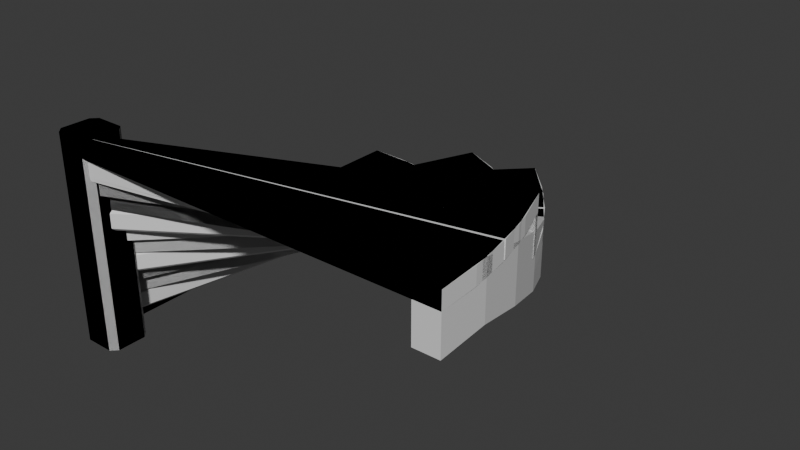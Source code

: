 # Source: build_wood_stairsSpiralRight.blend  (saved by Blender 5.1.30; exported with 4.5.12 LTS)
import bpy
from mathutils import Matrix  # noqa: F401  (used for matrix-valued properties, if any)

bpy.ops.wm.read_factory_settings(use_empty=True)
scene = bpy.context.scene
scene.name = 'Scene'

# ---- materials (node trees are filled in below, after node groups)
mat_build_wood_plank = bpy.data.materials.new('build_wood_plank')
mat_build_wood_plank.diffuse_color = (0.42, 0.33, 0.24, 1.0)
mat_build_wood_beam = bpy.data.materials.new('build_wood_beam')
mat_build_wood_beam.diffuse_color = (0.3, 0.23, 0.17, 1.0)
mat_build_roof_thatch = bpy.data.materials.new('build_roof_thatch')
mat_build_roof_thatch.diffuse_color = (0.58, 0.48, 0.29, 1.0)

# ---- material node trees
mat_build_wood_plank.use_nodes = True; mat_build_wood_plank.node_tree.nodes.clear()
_N = mat_build_wood_plank.node_tree.nodes; _L = mat_build_wood_plank.node_tree.links
n0 = _N.new('ShaderNodeBsdfPrincipled'); n0.name = 'Principled BSDF'; n0.location = (-200, 100)
n1 = _N.new('ShaderNodeOutputMaterial'); n1.name = 'Material Output'; n1.location = (200, 100)
_L.new(n0.outputs[0], n1.inputs[0])
n1.is_active_output = True
mat_build_wood_beam.use_nodes = True; mat_build_wood_beam.node_tree.nodes.clear()
_N = mat_build_wood_beam.node_tree.nodes; _L = mat_build_wood_beam.node_tree.links
n0 = _N.new('ShaderNodeBsdfPrincipled'); n0.name = 'Principled BSDF'; n0.location = (-200, 100)
n1 = _N.new('ShaderNodeOutputMaterial'); n1.name = 'Material Output'; n1.location = (200, 100)
_L.new(n0.outputs[0], n1.inputs[0])
n1.is_active_output = True
mat_build_roof_thatch.use_nodes = True; mat_build_roof_thatch.node_tree.nodes.clear()
_N = mat_build_roof_thatch.node_tree.nodes; _L = mat_build_roof_thatch.node_tree.links
n0 = _N.new('ShaderNodeBsdfPrincipled'); n0.name = 'Principled BSDF'; n0.location = (-200, 100)
n1 = _N.new('ShaderNodeOutputMaterial'); n1.name = 'Material Output'; n1.location = (200, 100)
_L.new(n0.outputs[0], n1.inputs[0])
n1.is_active_output = True

# ---- world
world_world = bpy.data.worlds.new('World'); scene.world = world_world
world_world.use_nodes = True; world_world.node_tree.nodes.clear()
_N = world_world.node_tree.nodes; _L = world_world.node_tree.links
n0 = _N.new('ShaderNodeOutputWorld'); n0.name = 'World Output'; n0.location = (200, 100)
n1 = _N.new('ShaderNodeBackground'); n1.name = 'Background'; n1.location = (-200, 100)
n1.inputs[0].default_value = (0.05088, 0.05088, 0.05088, 1.0)
_L.new(n1.outputs[0], n0.inputs[0])
n0.is_active_output = True
world_world.color = (0.05088, 0.05088, 0.05088)
world_world.sun_shadow_jitter_overblur = 0.0

# ---- meshes
me_build_wood_stairsspiralright = bpy.data.meshes.new('build_wood_stairsSpiralRight')
me_build_wood_stairsspiralright.from_pydata([(-1.0, -0.9, -0.5), (-1.0, 1.0, -0.5), (-0.96, 1.0, -0.5), (-0.96, -0.9, -0.5), (-1.0, -0.9, -0.33), (-1.0, 1.0, -0.33), (-0.96, 1.0, -0.33), (-0.96, -0.9, -0.33), (-1.0, -0.9, -0.33), (-1.0, 1.0, -0.33), (-0.807, 0.9907, -0.33), (-0.6157, 0.9627, -0.33), (-0.9808, -0.9019, -0.33), (-1.0, -0.9, -0.25), (-1.0, 1.0, -0.25), (-0.807, 0.9907, -0.25), (-0.6157, 0.9627, -0.25), (-0.9808, -0.9019, -0.25), (-0.9802, -0.902, -0.33), (-0.6039, 0.9604, -0.33), (-0.4166, 0.913, -0.33), (-0.2346, 0.8478, -0.33), (-0.9617, -0.9076, -0.33), (-0.9802, -0.902, -0.25), (-0.6039, 0.9604, -0.25), (-0.4166, 0.913, -0.25), (-0.2346, 0.8478, -0.25), (-0.9617, -0.9076, -0.25), (-1.0, -0.8951, -0.43), (-0.9462, -0.9087, -0.43), (-0.9315, -0.9117, -0.415), (-0.9315, -0.9117, -0.345), (-0.9462, -0.9087, -0.33), (-1.0, -0.8951, -0.33), (-1.0, -0.8922, -0.345), (-1.0, -0.8922, -0.415), (-0.6676, 0.8507, -0.43), (-0.5989, 0.837, -0.43), (-0.5842, 0.8341, -0.415), (-0.5842, 0.8341, -0.345), (-0.5989, 0.837, -0.33), (-0.6676, 0.8507, -0.33), (-0.6823, 0.8536, -0.345), (-0.6823, 0.8536, -0.415), (-0.9617, -0.9076, -0.25), (-0.2346, 0.8478, -0.25), (-0.1977, 0.8325, -0.25), (-0.9248, -0.9229, -0.25), (-0.9617, -0.9076, -0.08), (-0.2346, 0.8478, -0.08), (-0.1977, 0.8325, -0.08), (-0.9248, -0.9229, -0.08), (-0.9617, -0.9076, -0.08), (-0.2346, 0.8478, -0.08), (-0.05985, 0.7653, -0.08), (0.1061, 0.6663, -0.08), (-0.9447, -0.9167, -0.08), (-0.9617, -0.9076, 0.0), (-0.2346, 0.8478, 0.0), (-0.05985, 0.7653, 0.0), (0.1061, 0.6663, 0.0), (-0.9447, -0.9167, 0.0), (-0.9442, -0.917, -0.08), (0.1161, 0.6596, -0.08), (0.2711, 0.5441, -0.08), (0.4142, 0.4142, -0.08), (-0.9293, -0.9293, -0.08), (-0.9442, -0.917, 0.0), (0.1161, 0.6596, 0.0), (0.2711, 0.5441, 0.0), (0.4142, 0.4142, 0.0), (-0.9293, -0.9293, 0.0), (-0.9735, -0.8974, -0.18), (-0.9153, -0.9363, -0.18), (-0.9029, -0.9446, -0.165), (-0.9029, -0.9446, -0.095), (-0.9153, -0.9363, -0.08), (-0.9735, -0.8974, -0.08), (-0.986, -0.8891, -0.095), (-0.986, -0.8891, -0.165), (0.01537, 0.5826, -0.18), (0.07357, 0.5437, -0.18), (0.08605, 0.5354, -0.165), (0.08605, 0.5354, -0.095), (0.07357, 0.5437, -0.08), (0.01537, 0.5826, -0.08), (0.002899, 0.5909, -0.095), (0.002899, 0.5909, -0.165), (-0.9293, -0.9293, 0.0), (0.4142, 0.4142, 0.0), (0.4425, 0.3859, 0.0), (-0.901, -0.9576, 0.0), (-0.9293, -0.9293, 0.17), (0.4142, 0.4142, 0.17), (0.4425, 0.3859, 0.17), (-0.901, -0.9576, 0.17), (-0.9293, -0.9293, 0.17), (0.4142, 0.4142, 0.17), (0.5441, 0.2711, 0.17), (0.6596, 0.1161, 0.17), (-0.917, -0.9442, 0.17), (-0.9293, -0.9293, 0.25), (0.4142, 0.4142, 0.25), (0.5441, 0.2711, 0.25), (0.6596, 0.1161, 0.25), (-0.917, -0.9442, 0.25), (-0.9167, -0.9447, 0.17), (0.6663, 0.1061, 0.17), (0.7653, -0.05985, 0.17), (0.8478, -0.2346, 0.17), (-0.9076, -0.9617, 0.17), (-0.9167, -0.9447, 0.25), (0.6663, 0.1061, 0.25), (0.7653, -0.05985, 0.25), (0.8478, -0.2346, 0.25), (-0.9076, -0.9617, 0.25), (-0.9363, -0.9153, 0.07), (-0.8974, -0.9735, 0.07), (-0.8891, -0.986, 0.085), (-0.8891, -0.986, 0.155), (-0.8974, -0.9735, 0.17), (-0.9363, -0.9153, 0.17), (-0.9446, -0.9029, 0.155), (-0.9446, -0.9029, 0.085), (0.5437, 0.07357, 0.07), (0.5826, 0.01537, 0.07), (0.5909, 0.002899, 0.085), (0.5909, 0.002899, 0.155), (0.5826, 0.01537, 0.17), (0.5437, 0.07357, 0.17), (0.5354, 0.08605, 0.155), (0.5354, 0.08605, 0.085), (-0.9076, -0.9617, 0.25), (0.8478, -0.2346, 0.25), (0.8631, -0.2716, 0.25), (-0.8923, -0.9987, 0.25), (-0.9076, -0.9617, 0.42), (0.8478, -0.2346, 0.42), (0.8631, -0.2716, 0.42), (-0.8923, -0.9987, 0.42), (-0.9076, -0.9617, 0.42), (0.8478, -0.2346, 0.42), (0.913, -0.4166, 0.42), (0.9604, -0.6039, 0.42), (-0.902, -0.9802, 0.42), (-0.9076, -0.9617, 0.5), (0.8478, -0.2346, 0.5), (0.913, -0.4166, 0.5), (0.9604, -0.6039, 0.5), (-0.902, -0.9802, 0.5), (-0.9019, -0.9808, 0.42), (0.9627, -0.6157, 0.42), (0.9907, -0.807, 0.42), (1.0, -1.0, 0.42), (-0.9, -1.0, 0.42), (-0.9019, -0.9808, 0.5), (0.9627, -0.6157, 0.5), (0.9907, -0.807, 0.5), (1.0, -1.0, 0.5), (-0.9, -1.0, 0.5), (-0.9087, -0.9462, 0.32), (-0.8951, -1.0, 0.32), (-0.8922, -1.0, 0.335), (-0.8922, -1.0, 0.405), (-0.8951, -1.0, 0.42), (-0.9087, -0.9462, 0.42), (-0.9117, -0.9315, 0.405), (-0.9117, -0.9315, 0.335), (0.837, -0.5989, 0.32), (0.8507, -0.6676, 0.32), (0.8536, -0.6823, 0.335), (0.8536, -0.6823, 0.405), (0.8507, -0.6676, 0.42), (0.837, -0.5989, 0.42), (0.8341, -0.5842, 0.405), (0.8341, -0.5842, 0.335), (-1.0, 0.88, -0.5), (-1.0, 0.88, -0.4), (-1.0, 1.0, -0.5), (-1.0, 1.0, -0.4), (-0.7546, 0.8639, -0.5), (-0.7546, 0.8639, -0.3167), (-0.7389, 0.9829, -0.5), (-0.7389, 0.9829, -0.3167), (-0.7546, 0.8639, -0.5), (-0.7546, 0.8639, -0.3167), (-0.7389, 0.9829, -0.5), (-0.7389, 0.9829, -0.3167), (-0.5134, 0.8159, -0.4933), (-0.5134, 0.8159, -0.2333), (-0.4824, 0.9319, -0.4933), (-0.4824, 0.9319, -0.2333), (-0.5134, 0.8159, -0.4933), (-0.5134, 0.8159, -0.2333), (-0.4824, 0.9319, -0.4933), (-0.4824, 0.9319, -0.2333), (-0.2806, 0.7369, -0.41), (-0.2806, 0.7369, -0.15), (-0.2346, 0.8478, -0.41), (-0.2346, 0.8478, -0.15), (-0.2806, 0.7369, -0.41), (-0.2806, 0.7369, -0.15), (-0.2346, 0.8478, -0.41), (-0.2346, 0.8478, -0.15), (-0.06, 0.6281, -0.3267), (-0.06, 0.6281, -0.06667), (-1.11e-16, 0.7321, -0.3267), (-1.11e-16, 0.7321, -0.06667), (-0.06, 0.6281, -0.3267), (-0.06, 0.6281, -0.06667), (-1.11e-16, 0.7321, -0.3267), (-1.11e-16, 0.7321, -0.06667), (0.1445, 0.4915, -0.2433), (0.1445, 0.4915, 0.01667), (0.2175, 0.5867, -0.2433), (0.2175, 0.5867, 0.01667), (0.1445, 0.4915, -0.2433), (0.1445, 0.4915, 0.01667), (0.2175, 0.5867, -0.2433), (0.2175, 0.5867, 0.01667), (0.3294, 0.3294, -0.16), (0.3294, 0.3294, 0.1), (0.4142, 0.4142, -0.16), (0.4142, 0.4142, 0.1), (0.3294, 0.3294, -0.16), (0.3294, 0.3294, 0.1), (0.4142, 0.4142, -0.16), (0.4142, 0.4142, 0.1), (0.4915, 0.1445, -0.07667), (0.4915, 0.1445, 0.1833), (0.5867, 0.2175, -0.07667), (0.5867, 0.2175, 0.1833), (0.4915, 0.1445, -0.07667), (0.4915, 0.1445, 0.1833), (0.5867, 0.2175, -0.07667), (0.5867, 0.2175, 0.1833), (0.6281, -0.06, 0.006667), (0.6281, -0.06, 0.2667), (0.7321, 2.22e-16, 0.006667), (0.7321, 2.22e-16, 0.2667), (0.6281, -0.06, 0.006667), (0.6281, -0.06, 0.2667), (0.7321, 2.22e-16, 0.006667), (0.7321, 2.22e-16, 0.2667), (0.7369, -0.2806, 0.09), (0.7369, -0.2806, 0.35), (0.8478, -0.2346, 0.09), (0.8478, -0.2346, 0.35), (0.7369, -0.2806, 0.09), (0.7369, -0.2806, 0.35), (0.8478, -0.2346, 0.09), (0.8478, -0.2346, 0.35), (0.8159, -0.5134, 0.1733), (0.8159, -0.5134, 0.4333), (0.9319, -0.4824, 0.1733), (0.9319, -0.4824, 0.4333), (0.8159, -0.5134, 0.1733), (0.8159, -0.5134, 0.4333), (0.9319, -0.4824, 0.1733), (0.9319, -0.4824, 0.4333), (0.8639, -0.7546, 0.24), (0.8639, -0.7546, 0.5), (0.9829, -0.7389, 0.24), (0.9829, -0.7389, 0.5), (0.8639, -0.7546, 0.24), (0.8639, -0.7546, 0.5), (0.9829, -0.7389, 0.24), (0.9829, -0.7389, 0.5), (0.88, -1.0, 0.24), (0.88, -1.0, 0.5), (1.0, -1.0, 0.24), (1.0, -1.0, 0.5), (-0.97, -0.8, -0.5), (-0.83, -0.8, -0.5), (-0.8, -0.83, -0.5), (-0.8, -0.97, -0.5), (-0.83, -1.0, -0.5), (-0.97, -1.0, -0.5), (-1.0, -0.97, -0.5), (-1.0, -0.83, -0.5), (-0.97, -0.8, 0.5), (-0.83, -0.8, 0.5), (-0.8, -0.83, 0.5), (-0.8, -0.97, 0.5), (-0.83, -1.0, 0.5), (-0.97, -1.0, 0.5), (-1.0, -0.97, 0.5), (-1.0, -0.83, 0.5)], [], [(7, 6, 5, 4), (0, 1, 2, 3), (4, 5, 1, 0), (5, 6, 2, 1), (6, 7, 3, 2), (7, 4, 0, 3), (17, 16, 15, 14, 13), (8, 9, 10, 11, 12), (13, 14, 9, 8), (14, 15, 10, 9), (15, 16, 11, 10), (16, 17, 12, 11), (17, 13, 8, 12), (27, 26, 25, 24, 23), (18, 19, 20, 21, 22), (23, 24, 19, 18), (24, 25, 20, 19), (25, 26, 21, 20), (26, 27, 22, 21), (27, 23, 18, 22), (43, 42, 41, 40, 39, 38, 37, 36), (28, 29, 30, 31, 32, 33, 34, 35), (36, 37, 29, 28), (37, 38, 30, 29), (38, 39, 31, 30), (39, 40, 32, 31), (40, 41, 33, 32), (41, 42, 34, 33), (42, 43, 35, 34), (43, 36, 28, 35), (51, 50, 49, 48), (44, 45, 46, 47), (48, 49, 45, 44), (49, 50, 46, 45), (50, 51, 47, 46), (51, 48, 44, 47), (61, 60, 59, 58, 57), (52, 53, 54, 55, 56), (57, 58, 53, 52), (58, 59, 54, 53), (59, 60, 55, 54), (60, 61, 56, 55), (61, 57, 52, 56), (71, 70, 69, 68, 67), (62, 63, 64, 65, 66), (67, 68, 63, 62), (68, 69, 64, 63), (69, 70, 65, 64), (70, 71, 66, 65), (71, 67, 62, 66), (87, 86, 85, 84, 83, 82, 81, 80), (72, 73, 74, 75, 76, 77, 78, 79), (80, 81, 73, 72), (81, 82, 74, 73), (82, 83, 75, 74), (83, 84, 76, 75), (84, 85, 77, 76), (85, 86, 78, 77), (86, 87, 79, 78), (87, 80, 72, 79), (95, 94, 93, 92), (88, 89, 90, 91), (92, 93, 89, 88), (93, 94, 90, 89), (94, 95, 91, 90), (95, 92, 88, 91), (105, 104, 103, 102, 101), (96, 97, 98, 99, 100), (101, 102, 97, 96), (102, 103, 98, 97), (103, 104, 99, 98), (104, 105, 100, 99), (105, 101, 96, 100), (115, 114, 113, 112, 111), (106, 107, 108, 109, 110), (111, 112, 107, 106), (112, 113, 108, 107), (113, 114, 109, 108), (114, 115, 110, 109), (115, 111, 106, 110), (131, 130, 129, 128, 127, 126, 125, 124), (116, 117, 118, 119, 120, 121, 122, 123), (124, 125, 117, 116), (125, 126, 118, 117), (126, 127, 119, 118), (127, 128, 120, 119), (128, 129, 121, 120), (129, 130, 122, 121), (130, 131, 123, 122), (131, 124, 116, 123), (139, 138, 137, 136), (132, 133, 134, 135), (136, 137, 133, 132), (137, 138, 134, 133), (138, 139, 135, 134), (139, 136, 132, 135), (149, 148, 147, 146, 145), (140, 141, 142, 143, 144), (145, 146, 141, 140), (146, 147, 142, 141), (147, 148, 143, 142), (148, 149, 144, 143), (149, 145, 140, 144), (159, 158, 157, 156, 155), (150, 151, 152, 153, 154), (155, 156, 151, 150), (156, 157, 152, 151), (157, 158, 153, 152), (158, 159, 154, 153), (159, 155, 150, 154), (175, 174, 173, 172, 171, 170, 169, 168), (160, 161, 162, 163, 164, 165, 166, 167), (168, 169, 161, 160), (169, 170, 162, 161), (170, 171, 163, 162), (171, 172, 164, 163), (172, 173, 165, 164), (173, 174, 166, 165), (174, 175, 167, 166), (175, 168, 160, 167), (181, 183, 179, 177), (178, 182, 180, 176), (179, 183, 182, 178), (180, 181, 177, 176), (177, 179, 178, 176), (182, 183, 181, 180), (189, 191, 187, 185), (186, 190, 188, 184), (187, 191, 190, 186), (188, 189, 185, 184), (185, 187, 186, 184), (190, 191, 189, 188), (197, 199, 195, 193), (194, 198, 196, 192), (195, 199, 198, 194), (196, 197, 193, 192), (193, 195, 194, 192), (198, 199, 197, 196), (205, 207, 203, 201), (202, 206, 204, 200), (203, 207, 206, 202), (204, 205, 201, 200), (201, 203, 202, 200), (206, 207, 205, 204), (213, 215, 211, 209), (210, 214, 212, 208), (211, 215, 214, 210), (212, 213, 209, 208), (209, 211, 210, 208), (214, 215, 213, 212), (221, 223, 219, 217), (218, 222, 220, 216), (219, 223, 222, 218), (220, 221, 217, 216), (217, 219, 218, 216), (222, 223, 221, 220), (229, 231, 227, 225), (226, 230, 228, 224), (227, 231, 230, 226), (228, 229, 225, 224), (225, 227, 226, 224), (230, 231, 229, 228), (237, 239, 235, 233), (234, 238, 236, 232), (235, 239, 238, 234), (236, 237, 233, 232), (233, 235, 234, 232), (238, 239, 237, 236), (245, 247, 243, 241), (242, 246, 244, 240), (243, 247, 246, 242), (244, 245, 241, 240), (241, 243, 242, 240), (246, 247, 245, 244), (253, 255, 251, 249), (250, 254, 252, 248), (251, 255, 254, 250), (252, 253, 249, 248), (249, 251, 250, 248), (254, 255, 253, 252), (261, 263, 259, 257), (258, 262, 260, 256), (259, 263, 262, 258), (260, 261, 257, 256), (257, 259, 258, 256), (262, 263, 261, 260), (269, 271, 267, 265), (266, 270, 268, 264), (267, 271, 270, 266), (268, 269, 265, 264), (265, 267, 266, 264), (270, 271, 269, 268), (287, 286, 285, 284, 283, 282, 281, 280), (272, 273, 274, 275, 276, 277, 278, 279), (280, 281, 273, 272), (281, 282, 274, 273), (282, 283, 275, 274), (283, 284, 276, 275), (284, 285, 277, 276), (285, 286, 278, 277), (286, 287, 279, 278), (287, 280, 272, 279)])
me_build_wood_stairsspiralright.polygons.foreach_set('material_index', [0, 0, 0, 0, 0, 0, 0, 0, 0, 0, 0, 0, 0, 0, 0, 0, 0, 0, 0, 0, 1, 1, 1, 1, 1, 1, 1, 1, 1, 1, 0, 0, 0, 0, 0, 0, 0, 0, 0, 0, 0, 0, 0, 0, 0, 0, 0, 0, 0, 0, 1, 1, 1, 1, 1, 1, 1, 1, 1, 1, 0, 0, 0, 0, 0, 0, 0, 0, 0, 0, 0, 0, 0, 0, 0, 0, 0, 0, 0, 0, 1, 1, 1, 1, 1, 1, 1, 1, 1, 1, 0, 0, 0, 0, 0, 0, 0, 0, 0, 0, 0, 0, 0, 0, 0, 0, 0, 0, 0, 0, 1, 1, 1, 1, 1, 1, 1, 1, 1, 1, 1, 1, 1, 1, 1, 1, 1, 1, 1, 1, 1, 1, 1, 1, 1, 1, 1, 1, 1, 1, 1, 1, 1, 1, 1, 1, 1, 1, 1, 1, 1, 1, 1, 1, 1, 1, 1, 1, 1, 1, 1, 1, 1, 1, 1, 1, 1, 1, 1, 1, 1, 1, 1, 1, 1, 1, 1, 1, 1, 1, 1, 1, 1, 1, 1, 1, 1, 1, 1, 1, 1, 1, 1, 1, 1, 1, 1, 1, 1, 1, 1, 1])
_uv = me_build_wood_stairsspiralright.uv_layers.new(name='UVMap')
_uv.uv.foreach_set('vector', [-0.4018, 0.5525, 0.5482, 0.5525, 0.5482, 0.5725, -0.4018, 0.5725, -0.4018, 0.5525, 0.5482, 0.5525, 0.5482, 0.5725, -0.4018, 0.5725, -0.4018, 0.52, 0.5482, 0.52, 0.5482, 0.605, -0.4018, 0.605, -0.1168, 0.5525, -0.1168, 0.5725, -0.2018, 0.5725, -0.2018, 0.5525, 0.5482, 0.605, -0.4018, 0.605, -0.4018, 0.52, 0.5482, 0.52, -0.1168, 0.5525, -0.1168, 0.5725, -0.2018, 0.5725, -0.2018, 0.5525, -0.3472, 0.774, 0.5851, 0.5914, 0.5991, 0.687, 0.6038, 0.7836, -0.3462, 0.7836, -0.3462, 0.5914, 0.6038, 0.5914, 0.5991, 0.688, 0.5851, 0.7836, -0.3472, 0.601, -0.3462, 0.6675, 0.6038, 0.6675, 0.6038, 0.7075, -0.3462, 0.7075, -0.4198, 0.6675, -0.3232, 0.6675, -0.3232, 0.7075, -0.4198, 0.7075, -0.3671, 0.6675, -0.2704, 0.6675, -0.2704, 0.7075, -0.3671, 0.7075, 0.517, 0.7075, -0.433, 0.7075, -0.433, 0.6675, 0.517, 0.6675, -0.3408, 0.7075, -0.3505, 0.7075, -0.3505, 0.6675, -0.3408, 0.6675, 0.291, 0.149, 1.223, -0.03357, 1.237, 0.06205, 1.242, 0.1586, 0.2919, 0.1586, 0.2919, -0.03357, 1.242, -0.03357, 1.237, 0.06295, 1.223, 0.1586, 0.291, -0.02397, 0.2919, 0.0425, 1.242, 0.0425, 1.242, 0.0825, 0.2919, 0.0825, 0.4205, 0.0425, 0.5172, 0.0425, 0.5172, 0.0825, 0.4205, 0.0825, 0.4809, 0.0425, 0.5775, 0.0425, 0.5775, 0.0825, 0.4809, 0.0825, 1.178, 0.0825, 0.2277, 0.0825, 0.2277, 0.0425, 1.178, 0.0425, 0.5035, 0.0825, 0.4938, 0.0825, 0.4938, 0.0425, 0.5035, 0.0425, 1.018, 0.42, 1.018, 0.455, 1.011, 0.4625, 0.9757, 0.4625, 0.9682, 0.455, 0.9682, 0.42, 0.9757, 0.4125, 1.011, 0.4125, 0.9607, 0.4625, 0.933, 0.4625, 0.9255, 0.455, 0.9255, 0.42, 0.933, 0.4125, 0.9607, 0.4125, 0.9611, 0.42, 0.9611, 0.455, 0.9524, 0.42, 0.9524, 0.455, 0.06241, 0.455, 0.06386, 0.4273, 0.9524, 0.4322, 0.9524, 0.4428, 0.06241, 0.4428, 0.06241, 0.4322, 0.9524, 0.42, 0.9524, 0.455, 0.06241, 0.455, 0.06241, 0.42, 0.9524, 0.4322, 0.9524, 0.4428, 0.06241, 0.4428, 0.06241, 0.4322, 0.9524, 0.42, 0.9524, 0.455, 0.06386, 0.4477, 0.06241, 0.42, 0.9555, 0.4341, 0.9556, 0.4442, 0.06836, 0.4376, 0.06696, 0.4308, 0.9592, 0.42, 0.9592, 0.455, 0.07195, 0.455, 0.07195, 0.42, 0.9575, 0.4308, 0.9574, 0.4409, 0.06886, 0.4442, 0.07026, 0.4374, 0.2988, 0.4275, 1.249, 0.4275, 1.249, 0.4475, 0.2988, 0.4475, 0.2988, 0.4275, 1.249, 0.4275, 1.249, 0.4475, 0.2988, 0.4475, 0.2988, 0.395, 1.249, 0.395, 1.249, 0.48, 0.2988, 0.48, 0.8621, 0.4275, 0.8621, 0.4475, 0.7771, 0.4475, 0.7771, 0.4275, 1.249, 0.48, 0.2988, 0.48, 0.2988, 0.395, 1.249, 0.395, 0.8621, 0.4275, 0.8621, 0.4475, 0.7771, 0.4475, 0.7771, 0.4275, -0.2736, 0.649, 0.6587, 0.4664, 0.6727, 0.562, 0.6774, 0.6586, -0.2726, 0.6586, -0.2726, 0.4664, 0.6774, 0.4664, 0.6727, 0.563, 0.6587, 0.6586, -0.2736, 0.476, -0.2726, 0.5425, 0.6774, 0.5425, 0.6774, 0.5825, -0.2726, 0.5825, 0.04361, 0.5425, 0.1402, 0.5425, 0.1402, 0.5825, 0.04361, 0.5825, 0.109, 0.5425, 0.2056, 0.5425, 0.2056, 0.5825, 0.109, 0.5825, 0.6375, 0.5825, -0.3125, 0.5825, -0.3125, 0.5425, 0.6375, 0.5425, 0.1292, 0.5825, 0.1195, 0.5825, 0.1195, 0.5425, 0.1292, 0.5425, -0.246, 0.274, 0.6863, 0.09143, 0.7003, 0.187, 0.705, 0.2836, -0.245, 0.2836, -0.245, 0.09143, 0.705, 0.09143, 0.7003, 0.188, 0.6863, 0.2836, -0.246, 0.101, -0.245, 0.1675, 0.705, 0.1675, 0.705, 0.2075, -0.245, 0.2075, 0.2484, 0.1675, 0.345, 0.1675, 0.345, 0.2075, 0.2484, 0.2075, 0.3164, 0.1675, 0.4131, 0.1675, 0.4131, 0.2075, 0.3164, 0.2075, 0.6918, 0.2075, -0.2582, 0.2075, -0.2582, 0.1675, 0.6918, 0.1675, 0.3355, 0.2075, 0.3258, 0.2075, 0.3258, 0.1675, 0.3355, 0.1675, 0.5615, 0.045, 0.5615, 0.08, 0.554, 0.0875, 0.519, 0.0875, 0.5115, 0.08, 0.5115, 0.045, 0.519, 0.0375, 0.554, 0.0375, 0.554, 0.0875, 0.519, 0.0875, 0.5115, 0.08, 0.5115, 0.045, 0.519, 0.0375, 0.554, 0.0375, 0.5615, 0.045, 0.5615, 0.08, 0.645, 0.045, 0.645, 0.08, -0.245, 0.08, -0.245, 0.045, 0.645, 0.0572, 0.645, 0.0678, -0.245, 0.0678, -0.245, 0.0572, 0.645, 0.045, 0.645, 0.08, -0.245, 0.08, -0.245, 0.045, 0.645, 0.0572, 0.645, 0.0678, -0.245, 0.0678, -0.245, 0.0572, 0.645, 0.045, 0.645, 0.08, -0.245, 0.08, -0.245, 0.045, 0.645, 0.0572, 0.645, 0.0678, -0.245, 0.0678, -0.245, 0.0572, 0.645, 0.045, 0.645, 0.08, -0.245, 0.08, -0.245, 0.045, 0.645, 0.0572, 0.645, 0.0678, -0.245, 0.0678, -0.245, 0.0572, 0.9908, 0.5725, 0.04078, 0.5725, 0.04078, 0.5525, 0.9908, 0.5525, 0.9908, 0.5725, 0.04078, 0.5725, 0.04078, 0.5525, 0.9908, 0.5525, 0.9908, 0.605, 0.04078, 0.605, 0.04078, 0.52, 0.9908, 0.52, 0.4187, 0.5525, 0.4187, 0.5725, 0.3337, 0.5725, 0.3337, 0.5525, 0.04078, 0.52, 0.9908, 0.52, 0.9908, 0.605, 0.04078, 0.605, 0.4187, 0.5525, 0.4187, 0.5725, 0.3337, 0.5725, 0.3337, 0.5525, -0.3526, 0.899, 0.5797, 0.7164, 0.5936, 0.812, 0.5983, 0.9086, -0.3517, 0.9086, -0.3517, 0.7164, 0.5983, 0.7164, 0.5936, 0.813, 0.5797, 0.9086, -0.3526, 0.726, -0.3517, 0.7925, 0.5983, 0.7925, 0.5983, 0.8325, -0.3517, 0.8325, 0.2913, 0.7925, 0.3879, 0.7925, 0.3879, 0.8325, 0.2913, 0.8325, 0.3593, 0.7925, 0.4559, 0.7925, 0.4559, 0.8325, 0.3593, 0.8325, 0.6115, 0.8325, -0.3385, 0.8325, -0.3385, 0.7925, 0.6115, 0.7925, 0.3785, 0.8325, 0.3688, 0.8325, 0.3688, 0.7925, 0.3785, 0.7925, 0.009103, 0.649, 0.9414, 0.4664, 0.9554, 0.562, 0.96, 0.6586, 0.01003, 0.6586, 0.01003, 0.4664, 0.96, 0.4664, 0.9554, 0.563, 0.9414, 0.6586, 0.009103, 0.476, 0.01003, 0.5425, 0.96, 0.5425, 0.96, 0.5825, 0.01003, 0.5825, 0.7782, 0.5425, 0.8748, 0.5425, 0.8748, 0.5825, 0.7782, 0.5825, 0.8435, 0.5425, 0.9402, 0.5425, 0.9402, 0.5825, 0.8435, 0.5825, 0.9999, 0.5825, 0.04986, 0.5825, 0.04986, 0.5425, 0.9999, 0.5425, 0.8642, 0.5825, 0.8546, 0.5825, 0.8546, 0.5425, 0.8642, 0.5425, 0.2138, 0.17, 0.2138, 0.205, 0.2063, 0.2125, 0.1713, 0.2125, 0.1638, 0.205, 0.1638, 0.17, 0.1713, 0.1625, 0.2063, 0.1625, 0.2063, 0.2125, 0.1713, 0.2125, 0.1638, 0.205, 0.1638, 0.17, 0.1713, 0.1625, 0.2063, 0.1625, 0.2138, 0.17, 0.2138, 0.205, 0.5732, 0.17, 0.5732, 0.205, -0.3168, 0.205, -0.3168, 0.17, 0.5732, 0.1822, 0.5732, 0.1928, -0.3168, 0.1928, -0.3168, 0.1822, 0.5732, 0.17, 0.5732, 0.205, -0.3168, 0.205, -0.3168, 0.17, 0.5732, 0.1822, 0.5732, 0.1928, -0.3168, 0.1928, -0.3168, 0.1822, 0.5732, 0.17, 0.5732, 0.205, -0.3168, 0.205, -0.3168, 0.17, 0.5732, 0.1822, 0.5732, 0.1928, -0.3168, 0.1928, -0.3168, 0.1822, 0.5732, 0.17, 0.5732, 0.205, -0.3168, 0.205, -0.3168, 0.17, 0.5732, 0.1822, 0.5732, 0.1928, -0.3168, 0.1928, -0.3168, 0.1822, 0.1488, 0.6775, 1.099, 0.6775, 1.099, 0.6975, 0.1488, 0.6975, 0.1488, 0.6775, 1.099, 0.6775, 1.099, 0.6975, 0.1488, 0.6975, 0.1488, 0.645, 1.099, 0.645, 1.099, 0.73, 0.1488, 0.73, 0.962, 0.6775, 0.962, 0.6975, 0.877, 0.6975, 0.877, 0.6775, 1.099, 0.73, 0.1488, 0.73, 0.1488, 0.645, 1.099, 0.645, 0.962, 0.6775, 0.962, 0.6975, 0.877, 0.6975, 0.877, 0.6775, 0.3885, 0.524, 1.321, 0.3414, 1.335, 0.437, 1.339, 0.5336, 0.3894, 0.5336, 0.3894, 0.3414, 1.339, 0.3414, 1.335, 0.438, 1.321, 0.5336, 0.3885, 0.351, 0.3894, 0.4175, 1.339, 0.4175, 1.339, 0.4575, 0.3894, 0.4575, 1.246, 0.4175, 1.343, 0.4175, 1.343, 0.4575, 1.246, 0.4575, 1.307, 0.4175, 1.403, 0.4175, 1.403, 0.4575, 1.307, 0.4575, 1.404, 0.4575, 0.4536, 0.4575, 0.4536, 0.4175, 1.404, 0.4175, 1.33, 0.4575, 1.32, 0.4575, 1.32, 0.4175, 1.33, 0.4175, -0.1401, 0.774, 0.7922, 0.5914, 0.8061, 0.687, 0.8108, 0.7836, -0.1392, 0.7836, -0.1392, 0.5914, 0.8108, 0.5914, 0.8061, 0.688, 0.7922, 0.7836, -0.1401, 0.601, -0.1392, 0.6675, 0.8108, 0.6675, 0.8108, 0.7075, -0.1392, 0.7075, 0.7718, 0.6675, 0.8684, 0.6675, 0.8684, 0.7075, 0.7718, 0.7075, 0.8245, 0.6675, 0.9211, 0.6675, 0.9211, 0.7075, 0.8245, 0.7075, 0.8976, 0.7075, -0.05243, 0.7075, -0.05243, 0.6675, 0.8976, 0.6675, 0.8518, 0.7075, 0.8421, 0.7075, 0.8421, 0.6675, 0.8518, 0.6675, 0.5307, 0.545, 0.5307, 0.58, 0.5232, 0.5875, 0.4882, 0.5875, 0.4807, 0.58, 0.4807, 0.545, 0.4882, 0.5375, 0.5232, 0.5375, 0.566, 0.5875, 0.5382, 0.5875, 0.5378, 0.58, 0.5378, 0.545, 0.5382, 0.5375, 0.566, 0.5375, 0.5734, 0.545, 0.5734, 0.58, 1.251, 0.545, 1.251, 0.58, 0.3621, 0.5727, 0.3606, 0.545, 1.254, 0.5591, 1.254, 0.5692, 0.3666, 0.5626, 0.3652, 0.5558, 1.257, 0.545, 1.257, 0.58, 0.3702, 0.58, 0.3702, 0.545, 1.256, 0.5558, 1.256, 0.5659, 0.3671, 0.5692, 0.3685, 0.5624, 1.251, 0.545, 1.251, 0.58, 0.3606, 0.58, 0.3621, 0.5523, 1.251, 0.5572, 1.251, 0.5678, 0.3606, 0.5678, 0.3606, 0.5572, 1.251, 0.545, 1.251, 0.58, 0.3606, 0.58, 0.3606, 0.545, 1.251, 0.5572, 1.251, 0.5678, 0.3606, 0.5678, 0.3606, 0.5572, -0.07384, 0.1576, -0.07011, 0.2174, -0.2074, 0.2174, -0.2037, 0.1576, -0.1715, 0.1576, -0.04072, 0.1576, -0.04464, 0.2174, -0.1676, 0.2174, -0.2071, 0.1438, -0.06987, 0.1438, -0.09769, 0.2312, -0.2223, 0.1915, -0.1014, 0.1438, -0.07361, 0.2312, -0.2034, 0.2288, -0.2186, 0.1811, 0.1601, 0.1575, 0.1601, 0.2175, 0.1101, 0.2175, 0.1101, 0.1575, 0.1101, 0.1575, 0.2018, 0.1575, 0.2018, 0.2175, 0.1101, 0.2175, 0.3143, 0.6576, 0.318, 0.7174, 0.1807, 0.7174, 0.1845, 0.6576, 0.2008, 0.6576, 0.3317, 0.6576, 0.3278, 0.7174, 0.2048, 0.7174, 0.1808, 0.6256, 0.3181, 0.6256, 0.2786, 0.7494, 0.153, 0.7129, 0.2749, 0.6256, 0.3144, 0.7494, 0.1846, 0.7471, 0.1567, 0.6597, 0.5072, 0.6575, 0.5072, 0.7175, 0.4155, 0.7175, 0.4155, 0.6575, 0.4188, 0.6575, 0.5488, 0.6575, 0.5488, 0.7175, 0.4188, 0.7175, 0.09635, 0.7826, 0.1001, 0.8424, -0.0372, 0.8424, -0.03347, 0.7826, -0.07776, 0.7826, 0.05951, 0.7826, 0.05579, 0.8424, -0.07403, 0.8424, -0.03725, 0.7506, 0.1, 0.7506, 0.06057, 0.8744, -0.07671, 0.8744, 0.05684, 0.7518, 0.09629, 0.8756, -0.03351, 0.8732, -0.07297, 0.7494, 0.2418, 0.7825, 0.2418, 0.8425, 0.1118, 0.8425, 0.1118, 0.7825, 0.1535, 0.7825, 0.2835, 0.7825, 0.2835, 0.8425, 0.1535, 0.8425, 0.217, 0.5326, 0.2208, 0.5924, 0.08348, 0.5924, 0.08721, 0.5326, 0.04292, 0.5326, 0.1802, 0.5326, 0.1765, 0.5924, 0.04665, 0.5924, 0.08331, 0.5006, 0.2206, 0.5006, 0.1811, 0.6244, 0.04386, 0.6244, 0.1774, 0.5018, 0.2169, 0.6256, 0.08705, 0.6232, 0.04759, 0.4994, 0.31, 0.5325, 0.31, 0.5925, 0.18, 0.5925, 0.18, 0.5325, 0.2216, 0.5325, 0.3516, 0.5325, 0.3516, 0.5925, 0.2216, 0.5925, 0.7793, 0.7826, 0.7831, 0.8424, 0.6458, 0.8424, 0.6495, 0.7826, 0.6052, 0.7826, 0.7425, 0.7826, 0.7388, 0.8424, 0.609, 0.8424, 0.6455, 0.7506, 0.7828, 0.7506, 0.7433, 0.8744, 0.6061, 0.8744, 0.7396, 0.7518, 0.7791, 0.8756, 0.6492, 0.8732, 0.6098, 0.7494, 0.8161, 0.7825, 0.8161, 0.8425, 0.6861, 0.8425, 0.6861, 0.7825, 0.7277, 0.7825, 0.8577, 0.7825, 0.8577, 0.8425, 0.7277, 0.8425, 0.2972, 0.2826, 0.3009, 0.3424, 0.1636, 0.3424, 0.1673, 0.2826, 0.1231, 0.2826, 0.2603, 0.2826, 0.2566, 0.3424, 0.1268, 0.3424, 0.1632, 0.2506, 0.3005, 0.2506, 0.2611, 0.3744, 0.1238, 0.3744, 0.2573, 0.2518, 0.2968, 0.3756, 0.167, 0.3732, 0.1275, 0.2494, 0.2754, 0.2825, 0.2754, 0.3425, 0.1454, 0.3425, 0.1454, 0.2825, 0.1871, 0.2825, 0.3171, 0.2825, 0.3171, 0.3425, 0.1871, 0.3425, 0.2312, 0.5326, 0.2349, 0.5924, 0.09761, 0.5924, 0.1013, 0.5326, 0.05705, 0.5326, 0.1943, 0.5326, 0.1906, 0.5924, 0.06078, 0.5924, 0.09714, 0.5006, 0.2344, 0.5006, 0.195, 0.6244, 0.05768, 0.6244, 0.1912, 0.5018, 0.2307, 0.6256, 0.1009, 0.6232, 0.06142, 0.4994, 0.1502, 0.5325, 0.1502, 0.5925, 0.02021, 0.5925, 0.02021, 0.5325, 0.06188, 0.5325, 0.1919, 0.5325, 0.1919, 0.5925, 0.06188, 0.5925, 1.124, 0.7826, 1.128, 0.8424, 0.9907, 0.8424, 0.9944, 0.7826, 0.9501, 0.7826, 1.087, 0.7826, 1.084, 0.8424, 0.9539, 0.8424, 0.9901, 0.7506, 1.127, 0.7506, 1.088, 0.8744, 0.9507, 0.8744, 1.084, 0.7518, 1.124, 0.8756, 0.9939, 0.8732, 0.9544, 0.7494, 0.9848, 0.7825, 0.9848, 0.8425, 0.8548, 0.8425, 0.8548, 0.7825, 0.8965, 0.7825, 1.027, 0.7825, 1.027, 0.8425, 0.8965, 0.8425, 0.3583, 0.1576, 0.362, 0.2174, 0.2247, 0.2174, 0.2284, 0.1576, 0.1841, 0.1576, 0.3214, 0.1576, 0.3177, 0.2174, 0.1879, 0.2174, 0.224, 0.1256, 0.3613, 0.1256, 0.3218, 0.2494, 0.1846, 0.2494, 0.3181, 0.1268, 0.3576, 0.2506, 0.2278, 0.2482, 0.1883, 0.1244, 0.1626, 0.1575, 0.1626, 0.2175, 0.03263, 0.2175, 0.03263, 0.1575, 0.0743, 0.1575, 0.2043, 0.1575, 0.2043, 0.2175, 0.0743, 0.2175, 1.358, 0.1576, 1.362, 0.2174, 1.224, 0.2174, 1.228, 0.1576, 1.184, 0.1576, 1.321, 0.1576, 1.317, 0.2174, 1.188, 0.2174, 1.224, 0.1256, 1.361, 0.1256, 1.321, 0.2494, 1.184, 0.2494, 1.318, 0.1268, 1.357, 0.2506, 1.227, 0.2482, 1.188, 0.1244, 1.11, 0.1575, 1.11, 0.2175, 0.9798, 0.2175, 0.9798, 0.1575, 1.021, 0.1575, 1.151, 0.1575, 1.151, 0.2175, 1.021, 0.2175, 0.9979, 0.4076, 1.002, 0.4674, 0.8667, 0.4674, 0.8705, 0.4076, 0.8337, 0.4076, 0.9687, 0.4076, 0.9649, 0.4674, 0.8375, 0.4674, 0.8658, 0.3745, 1.001, 0.3745, 0.9687, 0.5005, 0.8337, 0.5005, 0.9649, 0.3755, 0.997, 0.5015, 0.8696, 0.4995, 0.8375, 0.3735, 0.7116, 0.4075, 0.7116, 0.4675, 0.5816, 0.4675, 0.5816, 0.4075, 0.615, 0.4075, 0.745, 0.4075, 0.745, 0.4675, 0.615, 0.4675, 0.5882, 0.9076, 0.5921, 0.9674, 0.4613, 0.9674, 0.4652, 0.9076, 0.4613, 0.9076, 0.5921, 0.9076, 0.5882, 0.9674, 0.4652, 0.9674, 0.4613, 0.8725, 0.5921, 0.8725, 0.5921, 1.003, 0.4613, 1.003, 0.5882, 0.8725, 0.5882, 1.003, 0.4652, 1.003, 0.4652, 0.8725, 0.3105, 0.9075, 0.3105, 0.9675, 0.1805, 0.9675, 0.1805, 0.9075, 0.1805, 0.9075, 0.3105, 0.9075, 0.3105, 0.9675, 0.1805, 0.9675, 0.5073, 0.9025, 0.5073, 0.9725, 0.4923, 0.9875, 0.4223, 0.9875, 0.4073, 0.9725, 0.4073, 0.9025, 0.4223, 0.8875, 0.4923, 0.8875, 0.4923, 0.9875, 0.4223, 0.9875, 0.4073, 0.9725, 0.4073, 0.9025, 0.4223, 0.8875, 0.4923, 0.8875, 0.5073, 0.9025, 0.5073, 0.9725, 0.2573, 0.9025, 0.2573, 0.9725, -0.2427, 0.9725, -0.2427, 0.9025, 0.2573, 0.9269, 0.2573, 0.9481, -0.2427, 0.9481, -0.2427, 0.9269, 0.2573, 0.9025, 0.2573, 0.9725, -0.2427, 0.9725, -0.2427, 0.9025, 0.2573, 0.9269, 0.2573, 0.9481, -0.2427, 0.9481, -0.2427, 0.9269, 0.2573, 0.9025, 0.2573, 0.9725, -0.2427, 0.9725, -0.2427, 0.9025, 0.2573, 0.9269, 0.2573, 0.9481, -0.2427, 0.9481, -0.2427, 0.9269, 0.2573, 0.9025, 0.2573, 0.9725, -0.2427, 0.9725, -0.2427, 0.9025, 0.2573, 0.9269, 0.2573, 0.9481, -0.2427, 0.9481, -0.2427, 0.9269])
me_build_wood_stairsspiralright.materials.append(mat_build_wood_plank)
me_build_wood_stairsspiralright.materials.append(mat_build_wood_beam)
me_build_wood_stairsspiralright.materials.append(mat_build_roof_thatch)
me_build_wood_stairsspiralright.update()
me_build_wood_stairsspiralright_lod1 = bpy.data.meshes.new('build_wood_stairsSpiralRight_lod1')
me_build_wood_stairsspiralright_lod1.from_pydata([(-1.0, -0.9, -0.5), (-1.0, 1.0, -0.5), (-0.96, 1.0, -0.5), (-0.96, -0.9, -0.5), (-1.0, -0.9, -0.33), (-1.0, 1.0, -0.33), (-0.96, 1.0, -0.33), (-0.96, -0.9, -0.33), (-1.0, -0.9, -0.33), (-1.0, 1.0, -0.33), (-0.7389, 0.9829, -0.33), (-0.4824, 0.9319, -0.33), (-0.2346, 0.8478, -0.33), (-0.9617, -0.9076, -0.33), (-1.0, -0.9, -0.25), (-1.0, 1.0, -0.25), (-0.7389, 0.9829, -0.25), (-0.4824, 0.9319, -0.25), (-0.2346, 0.8478, -0.25), (-0.9617, -0.9076, -0.25), (-0.9617, -0.9076, -0.25), (-0.2346, 0.8478, -0.25), (-0.1977, 0.8325, -0.25), (-0.9248, -0.9229, -0.25), (-0.9617, -0.9076, -0.08), (-0.2346, 0.8478, -0.08), (-0.1977, 0.8325, -0.08), (-0.9248, -0.9229, -0.08), (-0.9617, -0.9076, -0.08), (-0.2346, 0.8478, -0.08), (-1.11e-16, 0.7321, -0.08), (0.2175, 0.5867, -0.08), (0.4142, 0.4142, -0.08), (-0.9293, -0.9293, -0.08), (-0.9617, -0.9076, 0.0), (-0.2346, 0.8478, 0.0), (-1.11e-16, 0.7321, 0.0), (0.2175, 0.5867, 0.0), (0.4142, 0.4142, 0.0), (-0.9293, -0.9293, 0.0), (-0.9293, -0.9293, 0.0), (0.4142, 0.4142, 0.0), (0.4425, 0.3859, 0.0), (-0.901, -0.9576, 0.0), (-0.9293, -0.9293, 0.17), (0.4142, 0.4142, 0.17), (0.4425, 0.3859, 0.17), (-0.901, -0.9576, 0.17), (-0.9293, -0.9293, 0.17), (0.4142, 0.4142, 0.17), (0.5867, 0.2175, 0.17), (0.7321, 2.22e-16, 0.17), (0.8478, -0.2346, 0.17), (-0.9076, -0.9617, 0.17), (-0.9293, -0.9293, 0.25), (0.4142, 0.4142, 0.25), (0.5867, 0.2175, 0.25), (0.7321, 2.22e-16, 0.25), (0.8478, -0.2346, 0.25), (-0.9076, -0.9617, 0.25), (-0.9076, -0.9617, 0.25), (0.8478, -0.2346, 0.25), (0.8631, -0.2716, 0.25), (-0.8923, -0.9987, 0.25), (-0.9076, -0.9617, 0.42), (0.8478, -0.2346, 0.42), (0.8631, -0.2716, 0.42), (-0.8923, -0.9987, 0.42), (-0.9076, -0.9617, 0.42), (0.8478, -0.2346, 0.42), (0.9319, -0.4824, 0.42), (0.9829, -0.7389, 0.42), (1.0, -1.0, 0.42), (-0.9, -1.0, 0.42), (-0.9076, -0.9617, 0.5), (0.8478, -0.2346, 0.5), (0.9319, -0.4824, 0.5), (0.9829, -0.7389, 0.5), (1.0, -1.0, 0.5), (-0.9, -1.0, 0.5), (-0.97, -0.8, -0.5), (-0.83, -0.8, -0.5), (-0.8, -0.83, -0.5), (-0.8, -0.97, -0.5), (-0.83, -1.0, -0.5), (-0.97, -1.0, -0.5), (-1.0, -0.97, -0.5), (-1.0, -0.83, -0.5), (-0.97, -0.8, 0.5), (-0.83, -0.8, 0.5), (-0.8, -0.83, 0.5), (-0.8, -0.97, 0.5), (-0.83, -1.0, 0.5), (-0.97, -1.0, 0.5), (-1.0, -0.97, 0.5), (-1.0, -0.83, 0.5)], [], [(7, 6, 5, 4), (0, 1, 2, 3), (4, 5, 1, 0), (5, 6, 2, 1), (6, 7, 3, 2), (7, 4, 0, 3), (19, 18, 17, 16, 15, 14), (8, 9, 10, 11, 12, 13), (14, 15, 9, 8), (15, 16, 10, 9), (16, 17, 11, 10), (17, 18, 12, 11), (18, 19, 13, 12), (19, 14, 8, 13), (27, 26, 25, 24), (20, 21, 22, 23), (24, 25, 21, 20), (25, 26, 22, 21), (26, 27, 23, 22), (27, 24, 20, 23), (39, 38, 37, 36, 35, 34), (28, 29, 30, 31, 32, 33), (34, 35, 29, 28), (35, 36, 30, 29), (36, 37, 31, 30), (37, 38, 32, 31), (38, 39, 33, 32), (39, 34, 28, 33), (47, 46, 45, 44), (40, 41, 42, 43), (44, 45, 41, 40), (45, 46, 42, 41), (46, 47, 43, 42), (47, 44, 40, 43), (59, 58, 57, 56, 55, 54), (48, 49, 50, 51, 52, 53), (54, 55, 49, 48), (55, 56, 50, 49), (56, 57, 51, 50), (57, 58, 52, 51), (58, 59, 53, 52), (59, 54, 48, 53), (67, 66, 65, 64), (60, 61, 62, 63), (64, 65, 61, 60), (65, 66, 62, 61), (66, 67, 63, 62), (67, 64, 60, 63), (79, 78, 77, 76, 75, 74), (68, 69, 70, 71, 72, 73), (74, 75, 69, 68), (75, 76, 70, 69), (76, 77, 71, 70), (77, 78, 72, 71), (78, 79, 73, 72), (79, 74, 68, 73), (95, 94, 93, 92, 91, 90, 89, 88), (80, 81, 82, 83, 84, 85, 86, 87), (88, 89, 81, 80), (89, 90, 82, 81), (90, 91, 83, 82), (91, 92, 84, 83), (92, 93, 85, 84), (93, 94, 86, 85), (94, 95, 87, 86), (95, 88, 80, 87)])
me_build_wood_stairsspiralright_lod1.polygons.foreach_set('material_index', [0, 0, 0, 0, 0, 0, 0, 0, 0, 0, 0, 0, 0, 0, 0, 0, 0, 0, 0, 0, 0, 0, 0, 0, 0, 0, 0, 0, 0, 0, 0, 0, 0, 0, 0, 0, 0, 0, 0, 0, 0, 0, 0, 0, 0, 0, 0, 0, 0, 0, 0, 0, 0, 0, 0, 0, 1, 1, 1, 1, 1, 1, 1, 1, 1, 1])
_uv = me_build_wood_stairsspiralright_lod1.uv_layers.new(name='UVMap')
_uv.uv.foreach_set('vector', [0.2269, 0.6775, 1.177, 0.6775, 1.177, 0.6975, 0.2269, 0.6975, 0.2269, 0.6775, 1.177, 0.6775, 1.177, 0.6975, 0.2269, 0.6975, 0.2269, 0.645, 1.177, 0.645, 1.177, 0.73, 0.2269, 0.73, 0.5119, 0.6775, 0.5119, 0.6975, 0.4269, 0.6975, 0.4269, 0.6775, 1.177, 0.73, 0.2269, 0.73, 0.2269, 0.645, 1.177, 0.645, 0.5119, 0.6775, 0.5119, 0.6975, 0.4269, 0.6975, 0.4269, 0.6775, -0.3292, 1.11, 0.5485, 0.7462, 0.5906, 0.87, 0.6161, 0.9983, 0.6246, 1.129, -0.3254, 1.129, -0.3254, 0.7462, 0.6246, 0.7462, 0.6161, 0.8767, 0.5906, 1.005, 0.5485, 1.129, -0.3292, 0.7653, -0.3254, 0.9175, 0.6246, 0.9175, 0.6246, 0.9575, -0.3254, 0.9575, -0.407, 0.9175, -0.2762, 0.9175, -0.2762, 0.9575, -0.407, 0.9575, -0.3336, 0.9175, -0.2028, 0.9175, -0.2028, 0.9575, -0.3336, 0.9575, -0.2535, 0.9175, -0.1227, 0.9175, -0.1227, 0.9575, -0.2535, 0.9575, 0.4714, 0.9575, -0.4786, 0.9575, -0.4786, 0.9175, 0.4714, 0.9175, -0.2584, 0.9575, -0.278, 0.9575, -0.278, 0.9175, -0.2584, 0.9175, -0.3007, 0.0525, 0.6493, 0.0525, 0.6493, 0.0725, -0.3007, 0.0725, -0.3007, 0.0525, 0.6493, 0.0525, 0.6493, 0.0725, -0.3007, 0.0725, -0.3007, 0.02, 0.6493, 0.02, 0.6493, 0.105, -0.3007, 0.105, 0.2626, 0.0525, 0.2626, 0.0725, 0.1776, 0.0725, 0.1776, 0.0525, 0.6493, 0.105, -0.3007, 0.105, -0.3007, 0.02, 0.6493, 0.02, 0.2626, 0.0525, 0.2626, 0.0725, 0.1776, 0.0725, 0.1776, 0.0525, -0.2272, 0.8597, 0.6504, 0.4962, 0.6925, 0.62, 0.718, 0.7483, 0.7266, 0.8788, -0.2234, 0.8788, -0.2234, 0.4962, 0.7266, 0.4962, 0.718, 0.6267, 0.6925, 0.755, 0.6504, 0.8788, -0.2272, 0.5153, -0.2234, 0.6675, 0.7266, 0.6675, 0.7266, 0.7075, -0.2234, 0.7075, 0.08715, 0.6675, 0.218, 0.6675, 0.218, 0.7075, 0.08715, 0.7075, 0.1765, 0.6675, 0.3073, 0.6675, 0.3073, 0.7075, 0.1765, 0.7075, 0.2682, 0.6675, 0.399, 0.6675, 0.399, 0.7075, 0.2682, 0.7075, 0.6727, 0.7075, -0.2773, 0.7075, -0.2773, 0.6675, 0.6727, 0.6675, 0.2517, 0.7075, 0.2321, 0.7075, 0.2321, 0.6675, 0.2517, 0.6675, 1.085, 0.8225, 0.1348, 0.8225, 0.1348, 0.8025, 1.085, 0.8025, 1.085, 0.8225, 0.1348, 0.8225, 0.1348, 0.8025, 1.085, 0.8025, 1.085, 0.855, 0.1348, 0.855, 0.1348, 0.77, 1.085, 0.77, 0.5127, 0.8025, 0.5127, 0.8225, 0.4277, 0.8225, 0.4277, 0.8025, 0.1348, 0.77, 1.085, 0.77, 1.085, 0.855, 0.1348, 0.855, 0.5127, 0.8025, 0.5127, 0.8225, 0.4277, 0.8225, 0.4277, 0.8025, -0.1156, 0.7347, 0.7621, 0.3712, 0.8041, 0.495, 0.8296, 0.6233, 0.8382, 0.7538, -0.1118, 0.7538, -0.1118, 0.3712, 0.8382, 0.3712, 0.8296, 0.5017, 0.8041, 0.63, 0.7621, 0.7538, -0.1156, 0.3903, -0.1118, 0.5425, 0.8382, 0.5425, 0.8382, 0.5825, -0.1118, 0.5825, 0.5261, 0.5425, 0.6569, 0.5425, 0.6569, 0.5825, 0.5261, 0.5825, 0.6178, 0.5425, 0.7486, 0.5425, 0.7486, 0.5825, 0.6178, 0.5825, 0.7072, 0.5425, 0.838, 0.5425, 0.838, 0.5825, 0.7072, 0.5825, 0.892, 0.5825, -0.058, 0.5825, -0.058, 0.5425, 0.892, 0.5425, 0.693, 0.5825, 0.6735, 0.5825, 0.6735, 0.5425, 0.693, 0.5425, 0.1253, 0.1775, 1.075, 0.1775, 1.075, 0.1975, 0.1253, 0.1975, 0.1253, 0.1775, 1.075, 0.1775, 1.075, 0.1975, 0.1253, 0.1975, 0.1253, 0.145, 1.075, 0.145, 1.075, 0.23, 0.1253, 0.23, 0.9386, 0.1775, 0.9386, 0.1975, 0.8536, 0.1975, 0.8536, 0.1775, 1.075, 0.23, 0.1253, 0.23, 0.1253, 0.145, 1.075, 0.145, 0.9386, 0.1775, 0.9386, 0.1975, 0.8536, 0.1975, 0.8536, 0.1775, 0.2814, 0.6097, 1.159, 0.2462, 1.201, 0.37, 1.227, 0.4983, 1.235, 0.6288, 0.2852, 0.6288, 0.2852, 0.2462, 1.235, 0.2462, 1.227, 0.3767, 1.201, 0.505, 1.159, 0.6288, 0.2814, 0.2653, 0.2852, 0.4175, 1.235, 0.4175, 1.235, 0.4575, 0.2852, 0.4575, 1.136, 0.4175, 1.267, 0.4175, 1.267, 0.4575, 1.136, 0.4575, 1.216, 0.4175, 1.347, 0.4175, 1.347, 0.4575, 1.216, 0.4575, 1.289, 0.4175, 1.42, 0.4175, 1.42, 0.4575, 1.289, 0.4575, 1.389, 0.4575, 0.4385, 0.4575, 0.4385, 0.4175, 1.389, 0.4175, 1.291, 0.4575, 1.272, 0.4575, 1.272, 0.4175, 1.291, 0.4175, 0.5258, 0.0275, 0.5258, 0.0975, 0.5108, 0.1125, 0.4408, 0.1125, 0.4258, 0.0975, 0.4258, 0.0275, 0.4408, 0.0125, 0.5108, 0.0125, 0.5108, 0.1125, 0.4408, 0.1125, 0.4258, 0.0975, 0.4258, 0.0275, 0.4408, 0.0125, 0.5108, 0.0125, 0.5258, 0.0275, 0.5258, 0.0975, 0.2758, 0.0275, 0.2758, 0.0975, -0.2242, 0.0975, -0.2242, 0.0275, 0.2758, 0.05189, 0.2758, 0.07311, -0.2242, 0.07311, -0.2242, 0.05189, 0.2758, 0.0275, 0.2758, 0.0975, -0.2242, 0.0975, -0.2242, 0.0275, 0.2758, 0.05189, 0.2758, 0.07311, -0.2242, 0.07311, -0.2242, 0.05189, 0.2758, 0.0275, 0.2758, 0.0975, -0.2242, 0.0975, -0.2242, 0.0275, 0.2758, 0.05189, 0.2758, 0.07311, -0.2242, 0.07311, -0.2242, 0.05189, 0.2758, 0.0275, 0.2758, 0.0975, -0.2242, 0.0975, -0.2242, 0.0275, 0.2758, 0.05189, 0.2758, 0.07311, -0.2242, 0.07311, -0.2242, 0.05189])
me_build_wood_stairsspiralright_lod1.materials.append(mat_build_wood_plank)
me_build_wood_stairsspiralright_lod1.materials.append(mat_build_wood_beam)
me_build_wood_stairsspiralright_lod1.materials.append(mat_build_roof_thatch)
me_build_wood_stairsspiralright_lod1.update()

# ---- objects
ob_build_wood_stairsspiralright = bpy.data.objects.new('build_wood_stairsSpiralRight', me_build_wood_stairsspiralright)
ob_build_wood_stairsspiralright_lod1 = bpy.data.objects.new('build_wood_stairsSpiralRight_lod1', me_build_wood_stairsspiralright_lod1)

# ---- transforms, parenting, visibility, modifiers, constraints
ob_build_wood_stairsspiralright.location = (0.0, 0.0, 0.0)
ob_build_wood_stairsspiralright_lod1.location = (0.0, 0.0, 0.0)

# ---- collection membership
scene.collection.objects.link(ob_build_wood_stairsspiralright)
scene.collection.objects.link(ob_build_wood_stairsspiralright_lod1)

# ---- scene / render settings (as saved in the file)
scene.frame_start = 1; scene.frame_end = 250; scene.frame_set(1)
scene.render.engine = 'BLENDER_EEVEE_NEXT'
scene.render.bake_bias = 0.0
scene.render.bake_samples = 0
scene.cycles.sampling_pattern = 'TABULATED_SOBOL'
scene.eevee.use_volume_custom_range = False
bpy.context.view_layer.update()

# ---- added for rendering (the .blend has no active camera and no usable light): camera, sun
cam_auto = bpy.data.cameras.new('AutoCamera')
cam_auto.lens = 50.0
cam_auto.sensor_width = 36.0
cam_auto.clip_end = 1000.0
ob_auto_camera = bpy.data.objects.new('AutoCamera', cam_auto)
scene.collection.objects.link(ob_auto_camera)
ob_auto_camera.location = (2.77567, -3.33081, 2.22054)
ob_auto_camera.rotation_euler = (1.09748, -7.21219e-08, 0.694738)
scene.camera = ob_auto_camera
light_auto_sun = bpy.data.lights.new('AutoSun', 'SUN')
light_auto_sun.energy = 3.0
light_auto_sun.angle = 0.0523599
ob_auto_sun = bpy.data.objects.new('AutoSun', light_auto_sun)
scene.collection.objects.link(ob_auto_sun)
ob_auto_sun.rotation_euler = (0.872665, 0.174533, 0.523599)
bpy.context.view_layer.update()
